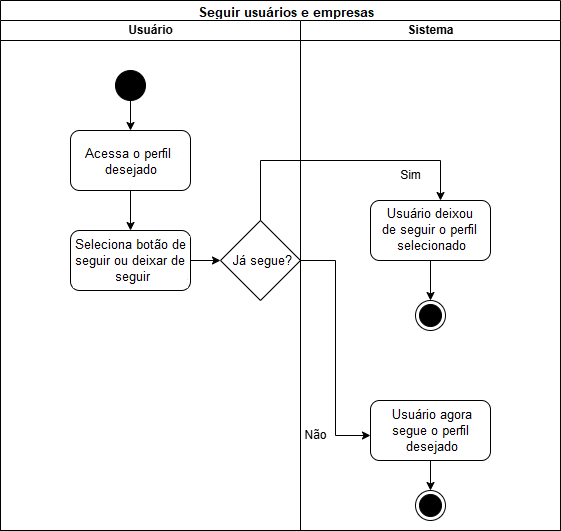

The diagram above was exported from draw.io. Its source (the exported page's mxGraphModel, read from the mxfile embedded in the PNG):
<mxGraphModel dx="1009" dy="567" grid="1" gridSize="10" guides="1" tooltips="1" connect="1" arrows="1" fold="1" page="1" pageScale="1" pageWidth="827" pageHeight="1169" math="0" shadow="0">
  <root>
    <mxCell id="0" />
    <mxCell id="1" parent="0" />
    <mxCell id="wBK0gep6Bi8GGfmaZ8PQ-1" value="Filtro de pesquisa" style="swimlane;childLayout=stackLayout;resizeParent=1;resizeParentMax=0;startSize=20;html=1;" vertex="1" parent="1">
      <mxGeometry x="230.00000000000045" y="50" width="559.9999999999995" height="530" as="geometry" />
    </mxCell>
    <mxCell id="wBK0gep6Bi8GGfmaZ8PQ-2" value="Usuário" style="swimlane;startSize=20;html=1;" vertex="1" parent="wBK0gep6Bi8GGfmaZ8PQ-1">
      <mxGeometry y="20" width="299.99999999999955" height="510" as="geometry" />
    </mxCell>
    <mxCell id="wBK0gep6Bi8GGfmaZ8PQ-25" value="" style="edgeStyle=orthogonalEdgeStyle;rounded=0;orthogonalLoop=1;jettySize=auto;html=1;" edge="1" parent="wBK0gep6Bi8GGfmaZ8PQ-2" source="wBK0gep6Bi8GGfmaZ8PQ-6" target="wBK0gep6Bi8GGfmaZ8PQ-10">
      <mxGeometry relative="1" as="geometry" />
    </mxCell>
    <mxCell id="wBK0gep6Bi8GGfmaZ8PQ-6" value="Inserir termo para pesquisa" style="rounded=1;whiteSpace=wrap;html=1;" vertex="1" parent="wBK0gep6Bi8GGfmaZ8PQ-2">
      <mxGeometry x="69.99999999999955" y="110" width="120" height="60" as="geometry" />
    </mxCell>
    <mxCell id="wBK0gep6Bi8GGfmaZ8PQ-10" value="Selecionar filtro de tecnologia" style="rounded=1;whiteSpace=wrap;html=1;" vertex="1" parent="wBK0gep6Bi8GGfmaZ8PQ-2">
      <mxGeometry x="69.99999999999955" y="210" width="120" height="60" as="geometry" />
    </mxCell>
    <mxCell id="wBK0gep6Bi8GGfmaZ8PQ-18" value="Possui filtro" style="rhombus;whiteSpace=wrap;html=1;" vertex="1" parent="wBK0gep6Bi8GGfmaZ8PQ-2">
      <mxGeometry x="219.99999999999955" y="200" width="80" height="80" as="geometry" />
    </mxCell>
    <mxCell id="wBK0gep6Bi8GGfmaZ8PQ-34" value="" style="edgeStyle=orthogonalEdgeStyle;rounded=0;orthogonalLoop=1;jettySize=auto;html=1;" edge="1" parent="wBK0gep6Bi8GGfmaZ8PQ-2" source="wBK0gep6Bi8GGfmaZ8PQ-33" target="wBK0gep6Bi8GGfmaZ8PQ-6">
      <mxGeometry relative="1" as="geometry" />
    </mxCell>
    <mxCell id="wBK0gep6Bi8GGfmaZ8PQ-33" value="" style="ellipse;fillColor=strokeColor;html=1;" vertex="1" parent="wBK0gep6Bi8GGfmaZ8PQ-2">
      <mxGeometry x="114.99999999999955" y="50" width="30" height="30" as="geometry" />
    </mxCell>
    <mxCell id="wBK0gep6Bi8GGfmaZ8PQ-24" value="" style="edgeStyle=orthogonalEdgeStyle;rounded=0;orthogonalLoop=1;jettySize=auto;html=1;" edge="1" parent="wBK0gep6Bi8GGfmaZ8PQ-2" source="wBK0gep6Bi8GGfmaZ8PQ-10" target="wBK0gep6Bi8GGfmaZ8PQ-18">
      <mxGeometry relative="1" as="geometry">
        <mxPoint x="229.99999999999955" y="225" as="targetPoint" />
        <Array as="points" />
      </mxGeometry>
    </mxCell>
    <mxCell id="wBK0gep6Bi8GGfmaZ8PQ-3" value="&lt;div&gt;Sistema&lt;/div&gt;" style="swimlane;startSize=20;html=1;" vertex="1" parent="wBK0gep6Bi8GGfmaZ8PQ-1">
      <mxGeometry x="299.99999999999955" y="20" width="260" height="510" as="geometry" />
    </mxCell>
    <mxCell id="wBK0gep6Bi8GGfmaZ8PQ-27" value="" style="edgeStyle=orthogonalEdgeStyle;rounded=0;orthogonalLoop=1;jettySize=auto;html=1;" edge="1" parent="wBK0gep6Bi8GGfmaZ8PQ-3" source="wBK0gep6Bi8GGfmaZ8PQ-15" target="wBK0gep6Bi8GGfmaZ8PQ-16">
      <mxGeometry relative="1" as="geometry" />
    </mxCell>
    <mxCell id="wBK0gep6Bi8GGfmaZ8PQ-15" value="Aplica filtro" style="rounded=1;whiteSpace=wrap;html=1;" vertex="1" parent="wBK0gep6Bi8GGfmaZ8PQ-3">
      <mxGeometry x="69.99999999999955" y="180" width="120" height="60" as="geometry" />
    </mxCell>
    <mxCell id="wBK0gep6Bi8GGfmaZ8PQ-28" value="" style="edgeStyle=orthogonalEdgeStyle;rounded=0;orthogonalLoop=1;jettySize=auto;html=1;" edge="1" parent="wBK0gep6Bi8GGfmaZ8PQ-3" source="wBK0gep6Bi8GGfmaZ8PQ-16" target="wBK0gep6Bi8GGfmaZ8PQ-17">
      <mxGeometry relative="1" as="geometry" />
    </mxCell>
    <mxCell id="wBK0gep6Bi8GGfmaZ8PQ-16" value="Busca projetos de acordo com o filtro" style="rounded=1;whiteSpace=wrap;html=1;" vertex="1" parent="wBK0gep6Bi8GGfmaZ8PQ-3">
      <mxGeometry x="69.99999999999955" y="280" width="120" height="60" as="geometry" />
    </mxCell>
    <mxCell id="wBK0gep6Bi8GGfmaZ8PQ-31" value="" style="edgeStyle=orthogonalEdgeStyle;rounded=0;orthogonalLoop=1;jettySize=auto;html=1;" edge="1" parent="wBK0gep6Bi8GGfmaZ8PQ-3" source="wBK0gep6Bi8GGfmaZ8PQ-17" target="wBK0gep6Bi8GGfmaZ8PQ-29">
      <mxGeometry relative="1" as="geometry" />
    </mxCell>
    <mxCell id="wBK0gep6Bi8GGfmaZ8PQ-17" value="Exibir Projetos" style="rounded=1;whiteSpace=wrap;html=1;" vertex="1" parent="wBK0gep6Bi8GGfmaZ8PQ-3">
      <mxGeometry x="69.99999999999955" y="380" width="120" height="60" as="geometry" />
    </mxCell>
    <mxCell id="wBK0gep6Bi8GGfmaZ8PQ-21" value="Sim" style="text;html=1;align=center;verticalAlign=middle;resizable=0;points=[];autosize=1;strokeColor=none;fillColor=none;" vertex="1" parent="wBK0gep6Bi8GGfmaZ8PQ-3">
      <mxGeometry x="90" y="140" width="40" height="30" as="geometry" />
    </mxCell>
    <mxCell id="wBK0gep6Bi8GGfmaZ8PQ-23" value="Não" style="text;html=1;align=center;verticalAlign=middle;resizable=0;points=[];autosize=1;strokeColor=none;fillColor=none;" vertex="1" parent="wBK0gep6Bi8GGfmaZ8PQ-3">
      <mxGeometry x="-10" y="310" width="50" height="30" as="geometry" />
    </mxCell>
    <mxCell id="wBK0gep6Bi8GGfmaZ8PQ-29" value="" style="ellipse;html=1;shape=endState;fillColor=strokeColor;" vertex="1" parent="wBK0gep6Bi8GGfmaZ8PQ-3">
      <mxGeometry x="115" y="470" width="30" height="30" as="geometry" />
    </mxCell>
    <mxCell id="wBK0gep6Bi8GGfmaZ8PQ-22" style="edgeStyle=orthogonalEdgeStyle;rounded=0;orthogonalLoop=1;jettySize=auto;html=1;entryX=0;entryY=0.75;entryDx=0;entryDy=0;" edge="1" parent="wBK0gep6Bi8GGfmaZ8PQ-1" source="wBK0gep6Bi8GGfmaZ8PQ-18" target="wBK0gep6Bi8GGfmaZ8PQ-16">
      <mxGeometry relative="1" as="geometry" />
    </mxCell>
    <mxCell id="wBK0gep6Bi8GGfmaZ8PQ-19" value="" style="edgeStyle=orthogonalEdgeStyle;rounded=0;orthogonalLoop=1;jettySize=auto;html=1;" edge="1" parent="wBK0gep6Bi8GGfmaZ8PQ-1" source="wBK0gep6Bi8GGfmaZ8PQ-18" target="wBK0gep6Bi8GGfmaZ8PQ-15">
      <mxGeometry relative="1" as="geometry">
        <mxPoint x="309.99999999999955" y="160" as="sourcePoint" />
        <mxPoint x="439.99999999999955" y="160" as="targetPoint" />
        <Array as="points">
          <mxPoint x="260" y="160" />
          <mxPoint x="440" y="160" />
        </Array>
      </mxGeometry>
    </mxCell>
  </root>
</mxGraphModel>